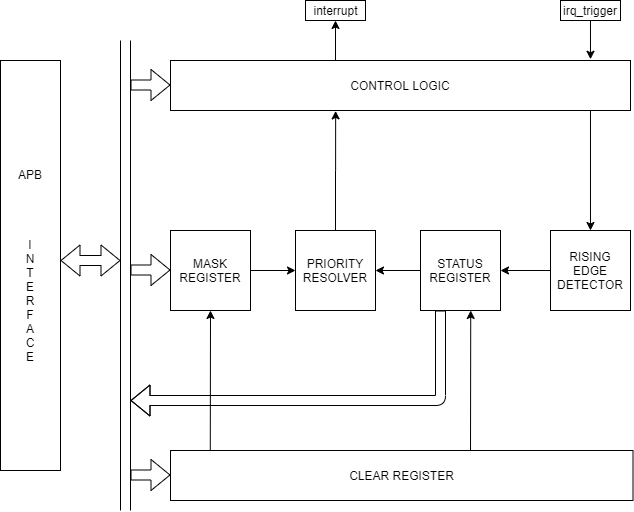

The diagram above was exported from draw.io. Its source (the exported page's mxGraphModel, read from the mxfile embedded in the PNG):
<mxGraphModel dx="1038" dy="607" grid="1" gridSize="10" guides="1" tooltips="1" connect="1" arrows="1" fold="1" page="1" pageScale="1" pageWidth="850" pageHeight="1100" math="0" shadow="0">
  <root>
    <mxCell id="0" />
    <mxCell id="1" parent="0" />
    <mxCell id="7EqXurXFa0f5g-WBh3PC-1" value="APB&lt;br&gt;&lt;br&gt;&lt;br&gt;&lt;br&gt;&lt;br&gt;I&lt;br&gt;N&lt;br&gt;T&lt;br&gt;E&lt;br&gt;R&lt;br&gt;F&lt;br&gt;A&lt;br&gt;C&lt;br&gt;E" style="rounded=0;whiteSpace=wrap;html=1;" vertex="1" parent="1">
      <mxGeometry x="90" y="250" width="60" height="410" as="geometry" />
    </mxCell>
    <mxCell id="7EqXurXFa0f5g-WBh3PC-2" value="CONTROL LOGIC" style="rounded=0;whiteSpace=wrap;html=1;" vertex="1" parent="1">
      <mxGeometry x="260" y="250" width="460" height="50" as="geometry" />
    </mxCell>
    <mxCell id="7EqXurXFa0f5g-WBh3PC-3" value="" style="endArrow=none;html=1;" edge="1" parent="1">
      <mxGeometry width="50" height="50" relative="1" as="geometry">
        <mxPoint x="210" y="700" as="sourcePoint" />
        <mxPoint x="210" y="230" as="targetPoint" />
      </mxGeometry>
    </mxCell>
    <mxCell id="7EqXurXFa0f5g-WBh3PC-5" value="" style="endArrow=none;html=1;" edge="1" parent="1">
      <mxGeometry width="50" height="50" relative="1" as="geometry">
        <mxPoint x="220" y="699.9999999999998" as="sourcePoint" />
        <mxPoint x="220" y="230" as="targetPoint" />
      </mxGeometry>
    </mxCell>
    <mxCell id="7EqXurXFa0f5g-WBh3PC-6" value="" style="shape=flexArrow;endArrow=classic;startArrow=classic;html=1;" edge="1" parent="1">
      <mxGeometry width="50" height="50" relative="1" as="geometry">
        <mxPoint x="150" y="450" as="sourcePoint" />
        <mxPoint x="210" y="450" as="targetPoint" />
      </mxGeometry>
    </mxCell>
    <mxCell id="7EqXurXFa0f5g-WBh3PC-7" value="CLEAR REGISTER" style="rounded=0;whiteSpace=wrap;html=1;" vertex="1" parent="1">
      <mxGeometry x="260" y="640" width="462.5" height="50" as="geometry" />
    </mxCell>
    <mxCell id="7EqXurXFa0f5g-WBh3PC-20" style="edgeStyle=orthogonalEdgeStyle;rounded=0;orthogonalLoop=1;jettySize=auto;html=1;entryX=0;entryY=0.5;entryDx=0;entryDy=0;" edge="1" parent="1" source="7EqXurXFa0f5g-WBh3PC-8" target="7EqXurXFa0f5g-WBh3PC-13">
      <mxGeometry relative="1" as="geometry" />
    </mxCell>
    <mxCell id="7EqXurXFa0f5g-WBh3PC-8" value="MASK REGISTER" style="whiteSpace=wrap;html=1;aspect=fixed;" vertex="1" parent="1">
      <mxGeometry x="260" y="420" width="80" height="80" as="geometry" />
    </mxCell>
    <mxCell id="7EqXurXFa0f5g-WBh3PC-9" value="" style="shape=flexArrow;endArrow=classic;html=1;" edge="1" parent="1">
      <mxGeometry width="50" height="50" relative="1" as="geometry">
        <mxPoint x="220" y="459.5" as="sourcePoint" />
        <mxPoint x="260" y="459.5" as="targetPoint" />
      </mxGeometry>
    </mxCell>
    <mxCell id="7EqXurXFa0f5g-WBh3PC-10" value="" style="shape=flexArrow;endArrow=classic;html=1;" edge="1" parent="1">
      <mxGeometry width="50" height="50" relative="1" as="geometry">
        <mxPoint x="220" y="664.5" as="sourcePoint" />
        <mxPoint x="260" y="664.5" as="targetPoint" />
      </mxGeometry>
    </mxCell>
    <mxCell id="7EqXurXFa0f5g-WBh3PC-19" style="edgeStyle=orthogonalEdgeStyle;rounded=0;orthogonalLoop=1;jettySize=auto;html=1;entryX=1;entryY=0.5;entryDx=0;entryDy=0;" edge="1" parent="1" source="7EqXurXFa0f5g-WBh3PC-11" target="7EqXurXFa0f5g-WBh3PC-13">
      <mxGeometry relative="1" as="geometry" />
    </mxCell>
    <mxCell id="7EqXurXFa0f5g-WBh3PC-11" value="STATUS&lt;br&gt;REGISTER" style="whiteSpace=wrap;html=1;aspect=fixed;" vertex="1" parent="1">
      <mxGeometry x="510" y="420" width="80" height="80" as="geometry" />
    </mxCell>
    <mxCell id="7EqXurXFa0f5g-WBh3PC-18" style="edgeStyle=orthogonalEdgeStyle;rounded=0;orthogonalLoop=1;jettySize=auto;html=1;entryX=1;entryY=0.5;entryDx=0;entryDy=0;" edge="1" parent="1" source="7EqXurXFa0f5g-WBh3PC-12" target="7EqXurXFa0f5g-WBh3PC-11">
      <mxGeometry relative="1" as="geometry" />
    </mxCell>
    <mxCell id="7EqXurXFa0f5g-WBh3PC-29" style="edgeStyle=orthogonalEdgeStyle;rounded=0;orthogonalLoop=1;jettySize=auto;html=1;exitX=0.913;exitY=0.999;exitDx=0;exitDy=0;exitPerimeter=0;" edge="1" parent="1" source="7EqXurXFa0f5g-WBh3PC-2" target="7EqXurXFa0f5g-WBh3PC-12">
      <mxGeometry relative="1" as="geometry" />
    </mxCell>
    <mxCell id="7EqXurXFa0f5g-WBh3PC-12" value="RISING EDGE&lt;br&gt;DETECTOR" style="whiteSpace=wrap;html=1;aspect=fixed;" vertex="1" parent="1">
      <mxGeometry x="640" y="420" width="80" height="80" as="geometry" />
    </mxCell>
    <mxCell id="7EqXurXFa0f5g-WBh3PC-21" style="edgeStyle=orthogonalEdgeStyle;rounded=0;orthogonalLoop=1;jettySize=auto;html=1;entryX=0.359;entryY=1.008;entryDx=0;entryDy=0;entryPerimeter=0;" edge="1" parent="1" source="7EqXurXFa0f5g-WBh3PC-13" target="7EqXurXFa0f5g-WBh3PC-2">
      <mxGeometry relative="1" as="geometry" />
    </mxCell>
    <mxCell id="7EqXurXFa0f5g-WBh3PC-13" value="PRIORITY&lt;br&gt;RESOLVER" style="whiteSpace=wrap;html=1;aspect=fixed;" vertex="1" parent="1">
      <mxGeometry x="385" y="420" width="80" height="80" as="geometry" />
    </mxCell>
    <mxCell id="7EqXurXFa0f5g-WBh3PC-28" style="edgeStyle=orthogonalEdgeStyle;rounded=0;orthogonalLoop=1;jettySize=auto;html=1;entryX=0.913;entryY=-0.025;entryDx=0;entryDy=0;entryPerimeter=0;" edge="1" parent="1" source="7EqXurXFa0f5g-WBh3PC-14" target="7EqXurXFa0f5g-WBh3PC-2">
      <mxGeometry relative="1" as="geometry" />
    </mxCell>
    <mxCell id="7EqXurXFa0f5g-WBh3PC-14" value="irq_trigger" style="text;html=1;fillColor=none;align=center;verticalAlign=middle;whiteSpace=wrap;rounded=0;strokeColor=#000000;" vertex="1" parent="1">
      <mxGeometry x="650" y="190" width="60" height="20" as="geometry" />
    </mxCell>
    <mxCell id="7EqXurXFa0f5g-WBh3PC-16" value="" style="shape=flexArrow;endArrow=classic;html=1;" edge="1" parent="1">
      <mxGeometry width="50" height="50" relative="1" as="geometry">
        <mxPoint x="220" y="274.5" as="sourcePoint" />
        <mxPoint x="260" y="274.5" as="targetPoint" />
      </mxGeometry>
    </mxCell>
    <mxCell id="7EqXurXFa0f5g-WBh3PC-17" value="" style="shape=flexArrow;endArrow=classic;html=1;exitX=0.25;exitY=1;exitDx=0;exitDy=0;" edge="1" parent="1" source="7EqXurXFa0f5g-WBh3PC-11">
      <mxGeometry width="50" height="50" relative="1" as="geometry">
        <mxPoint x="555" y="500" as="sourcePoint" />
        <mxPoint x="220" y="590" as="targetPoint" />
        <Array as="points">
          <mxPoint x="530" y="590" />
        </Array>
      </mxGeometry>
    </mxCell>
    <mxCell id="7EqXurXFa0f5g-WBh3PC-22" value="" style="endArrow=classic;html=1;entryX=0.5;entryY=1;entryDx=0;entryDy=0;exitX=0.086;exitY=-0.005;exitDx=0;exitDy=0;exitPerimeter=0;" edge="1" parent="1" source="7EqXurXFa0f5g-WBh3PC-7" target="7EqXurXFa0f5g-WBh3PC-8">
      <mxGeometry width="50" height="50" relative="1" as="geometry">
        <mxPoint x="300" y="637" as="sourcePoint" />
        <mxPoint x="550" y="440" as="targetPoint" />
      </mxGeometry>
    </mxCell>
    <mxCell id="7EqXurXFa0f5g-WBh3PC-23" value="" style="endArrow=classic;html=1;entryX=0.5;entryY=1;entryDx=0;entryDy=0;exitX=0.086;exitY=-0.005;exitDx=0;exitDy=0;exitPerimeter=0;" edge="1" parent="1">
      <mxGeometry width="50" height="50" relative="1" as="geometry">
        <mxPoint x="560.0050000000001" y="639.7500000000002" as="sourcePoint" />
        <mxPoint x="560.23" y="500.0000000000001" as="targetPoint" />
      </mxGeometry>
    </mxCell>
    <mxCell id="7EqXurXFa0f5g-WBh3PC-24" value="" style="endArrow=classic;html=1;" edge="1" parent="1">
      <mxGeometry width="50" height="50" relative="1" as="geometry">
        <mxPoint x="425" y="250" as="sourcePoint" />
        <mxPoint x="425" y="210" as="targetPoint" />
      </mxGeometry>
    </mxCell>
    <mxCell id="2" value="interrupt" style="text;html=1;align=center;verticalAlign=middle;resizable=0;points=[];autosize=1;strokeColor=#000000;" vertex="1" parent="1">
      <mxGeometry x="395" y="190" width="60" height="20" as="geometry" />
    </mxCell>
  </root>
</mxGraphModel>